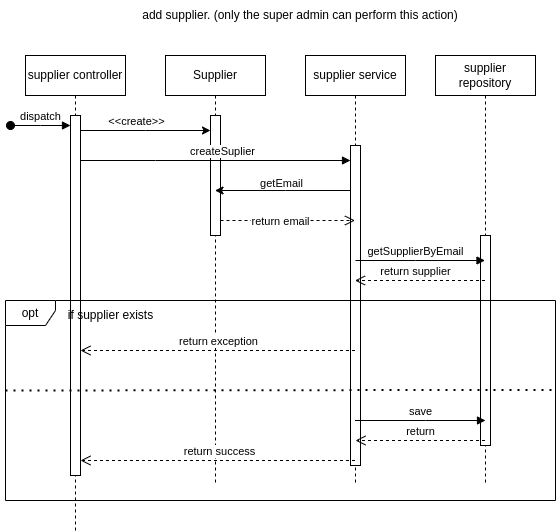

The diagram above was exported from draw.io. Its source (the exported page's mxGraphModel, read from the mxfile embedded in the PNG):
<mxGraphModel dx="880" dy="451" grid="1" gridSize="10" guides="1" tooltips="1" connect="1" arrows="1" fold="1" page="1" pageScale="1" pageWidth="850" pageHeight="1100" math="0" shadow="0">
  <root>
    <mxCell id="0" />
    <mxCell id="1" parent="0" />
    <mxCell id="Vd01s8p9MWrY3sB5WmBT-17" style="edgeStyle=elbowEdgeStyle;rounded=0;orthogonalLoop=1;jettySize=auto;html=1;elbow=vertical;curved=0;" parent="1" source="aM9ryv3xv72pqoxQDRHE-1" target="Vd01s8p9MWrY3sB5WmBT-8" edge="1">
      <mxGeometry relative="1" as="geometry">
        <mxPoint x="430" y="140" as="targetPoint" />
        <Array as="points">
          <mxPoint x="270" y="140" />
        </Array>
      </mxGeometry>
    </mxCell>
    <mxCell id="Vd01s8p9MWrY3sB5WmBT-18" value="&amp;lt;&amp;lt;create&amp;gt;&amp;gt;" style="edgeLabel;html=1;align=center;verticalAlign=middle;resizable=0;points=[];" parent="Vd01s8p9MWrY3sB5WmBT-17" vertex="1" connectable="0">
      <mxGeometry x="-0.2795" relative="1" as="geometry">
        <mxPoint x="12" y="-10" as="offset" />
      </mxGeometry>
    </mxCell>
    <mxCell id="aM9ryv3xv72pqoxQDRHE-1" value="supplier controller" style="shape=umlLifeline;perimeter=lifelinePerimeter;whiteSpace=wrap;html=1;container=0;dropTarget=0;collapsible=0;recursiveResize=0;outlineConnect=0;portConstraint=eastwest;newEdgeStyle={&quot;edgeStyle&quot;:&quot;elbowEdgeStyle&quot;,&quot;elbow&quot;:&quot;vertical&quot;,&quot;curved&quot;:0,&quot;rounded&quot;:0};" parent="1" vertex="1">
      <mxGeometry x="150" y="65" width="100" height="475" as="geometry" />
    </mxCell>
    <mxCell id="aM9ryv3xv72pqoxQDRHE-2" value="" style="html=1;points=[];perimeter=orthogonalPerimeter;outlineConnect=0;targetShapes=umlLifeline;portConstraint=eastwest;newEdgeStyle={&quot;edgeStyle&quot;:&quot;elbowEdgeStyle&quot;,&quot;elbow&quot;:&quot;vertical&quot;,&quot;curved&quot;:0,&quot;rounded&quot;:0};" parent="aM9ryv3xv72pqoxQDRHE-1" vertex="1">
      <mxGeometry x="45" y="60" width="10" height="360" as="geometry" />
    </mxCell>
    <mxCell id="aM9ryv3xv72pqoxQDRHE-3" value="dispatch" style="html=1;verticalAlign=bottom;startArrow=oval;endArrow=block;startSize=8;edgeStyle=elbowEdgeStyle;elbow=vertical;curved=0;rounded=0;" parent="aM9ryv3xv72pqoxQDRHE-1" target="aM9ryv3xv72pqoxQDRHE-2" edge="1">
      <mxGeometry relative="1" as="geometry">
        <mxPoint x="-15" y="70" as="sourcePoint" />
      </mxGeometry>
    </mxCell>
    <mxCell id="aM9ryv3xv72pqoxQDRHE-5" value="supplier service" style="shape=umlLifeline;perimeter=lifelinePerimeter;whiteSpace=wrap;html=1;container=0;dropTarget=0;collapsible=0;recursiveResize=0;outlineConnect=0;portConstraint=eastwest;newEdgeStyle={&quot;edgeStyle&quot;:&quot;elbowEdgeStyle&quot;,&quot;elbow&quot;:&quot;vertical&quot;,&quot;curved&quot;:0,&quot;rounded&quot;:0};" parent="1" vertex="1">
      <mxGeometry x="430" y="65" width="100" height="430" as="geometry" />
    </mxCell>
    <mxCell id="aM9ryv3xv72pqoxQDRHE-6" value="" style="html=1;points=[];perimeter=orthogonalPerimeter;outlineConnect=0;targetShapes=umlLifeline;portConstraint=eastwest;newEdgeStyle={&quot;edgeStyle&quot;:&quot;elbowEdgeStyle&quot;,&quot;elbow&quot;:&quot;vertical&quot;,&quot;curved&quot;:0,&quot;rounded&quot;:0};" parent="aM9ryv3xv72pqoxQDRHE-5" vertex="1">
      <mxGeometry x="45" y="90" width="10" height="320" as="geometry" />
    </mxCell>
    <mxCell id="Vd01s8p9MWrY3sB5WmBT-1" value="supplier repository" style="shape=umlLifeline;perimeter=lifelinePerimeter;whiteSpace=wrap;html=1;container=0;dropTarget=0;collapsible=0;recursiveResize=0;outlineConnect=0;portConstraint=eastwest;newEdgeStyle={&quot;edgeStyle&quot;:&quot;elbowEdgeStyle&quot;,&quot;elbow&quot;:&quot;vertical&quot;,&quot;curved&quot;:0,&quot;rounded&quot;:0};" parent="1" vertex="1">
      <mxGeometry x="560" y="65" width="100" height="430" as="geometry" />
    </mxCell>
    <mxCell id="Vd01s8p9MWrY3sB5WmBT-2" value="" style="html=1;points=[];perimeter=orthogonalPerimeter;outlineConnect=0;targetShapes=umlLifeline;portConstraint=eastwest;newEdgeStyle={&quot;edgeStyle&quot;:&quot;elbowEdgeStyle&quot;,&quot;elbow&quot;:&quot;vertical&quot;,&quot;curved&quot;:0,&quot;rounded&quot;:0};" parent="Vd01s8p9MWrY3sB5WmBT-1" vertex="1">
      <mxGeometry x="45" y="180" width="10" height="210" as="geometry" />
    </mxCell>
    <mxCell id="Vd01s8p9MWrY3sB5WmBT-3" value="add supplier. (only the super admin can perform this action)" style="text;html=1;strokeColor=none;fillColor=none;align=center;verticalAlign=middle;whiteSpace=wrap;rounded=0;" parent="1" vertex="1">
      <mxGeometry x="260" y="10" width="330" height="30" as="geometry" />
    </mxCell>
    <mxCell id="Vd01s8p9MWrY3sB5WmBT-7" value="Supplier" style="shape=umlLifeline;perimeter=lifelinePerimeter;whiteSpace=wrap;html=1;container=1;dropTarget=0;collapsible=0;recursiveResize=0;outlineConnect=0;portConstraint=eastwest;newEdgeStyle={&quot;edgeStyle&quot;:&quot;elbowEdgeStyle&quot;,&quot;elbow&quot;:&quot;vertical&quot;,&quot;curved&quot;:0,&quot;rounded&quot;:0};" parent="1" vertex="1">
      <mxGeometry x="290" y="65" width="100" height="430" as="geometry" />
    </mxCell>
    <mxCell id="Vd01s8p9MWrY3sB5WmBT-8" value="" style="html=1;points=[];perimeter=orthogonalPerimeter;outlineConnect=0;targetShapes=umlLifeline;portConstraint=eastwest;newEdgeStyle={&quot;edgeStyle&quot;:&quot;elbowEdgeStyle&quot;,&quot;elbow&quot;:&quot;vertical&quot;,&quot;curved&quot;:0,&quot;rounded&quot;:0};" parent="Vd01s8p9MWrY3sB5WmBT-7" vertex="1">
      <mxGeometry x="45" y="60" width="10" height="120" as="geometry" />
    </mxCell>
    <mxCell id="aM9ryv3xv72pqoxQDRHE-7" value="createSuplier" style="html=1;verticalAlign=bottom;endArrow=block;edgeStyle=elbowEdgeStyle;elbow=vertical;curved=0;rounded=0;" parent="1" source="aM9ryv3xv72pqoxQDRHE-2" target="aM9ryv3xv72pqoxQDRHE-6" edge="1">
      <mxGeometry x="0.0545" relative="1" as="geometry">
        <mxPoint x="350" y="160" as="sourcePoint" />
        <Array as="points">
          <mxPoint x="280" y="170" />
          <mxPoint x="240" y="180" />
          <mxPoint x="210" y="210" />
          <mxPoint x="340" y="200" />
          <mxPoint x="340" y="130" />
          <mxPoint x="230" y="190" />
          <mxPoint x="335" y="150" />
        </Array>
        <mxPoint as="offset" />
      </mxGeometry>
    </mxCell>
    <mxCell id="Vd01s8p9MWrY3sB5WmBT-21" value="" style="edgeStyle=elbowEdgeStyle;rounded=0;orthogonalLoop=1;jettySize=auto;html=1;elbow=vertical;curved=0;" parent="1" source="aM9ryv3xv72pqoxQDRHE-6" target="Vd01s8p9MWrY3sB5WmBT-7" edge="1">
      <mxGeometry relative="1" as="geometry">
        <mxPoint x="425" y="254.90909090909088" as="targetPoint" />
        <Array as="points">
          <mxPoint x="410" y="200" />
        </Array>
      </mxGeometry>
    </mxCell>
    <mxCell id="Vd01s8p9MWrY3sB5WmBT-22" value="getEmail" style="edgeLabel;html=1;align=center;verticalAlign=middle;resizable=0;points=[];" parent="Vd01s8p9MWrY3sB5WmBT-21" vertex="1" connectable="0">
      <mxGeometry x="-0.4199" y="1" relative="1" as="geometry">
        <mxPoint x="-31" y="-9" as="offset" />
      </mxGeometry>
    </mxCell>
    <mxCell id="Vd01s8p9MWrY3sB5WmBT-25" value="return email" style="html=1;verticalAlign=bottom;endArrow=open;dashed=1;endSize=8;edgeStyle=elbowEdgeStyle;elbow=vertical;curved=0;rounded=0;" parent="1" source="Vd01s8p9MWrY3sB5WmBT-8" target="aM9ryv3xv72pqoxQDRHE-5" edge="1">
      <mxGeometry x="-0.106" y="-10" relative="1" as="geometry">
        <mxPoint x="45" y="165" as="sourcePoint" />
        <mxPoint x="405" y="235" as="targetPoint" />
        <Array as="points">
          <mxPoint x="360" y="230" />
          <mxPoint x="440" y="220" />
          <mxPoint x="390" y="240" />
          <mxPoint x="410" y="220" />
          <mxPoint x="420" y="235" />
        </Array>
        <mxPoint as="offset" />
      </mxGeometry>
    </mxCell>
    <mxCell id="Vd01s8p9MWrY3sB5WmBT-27" value="getSupplierByEmail" style="html=1;verticalAlign=bottom;endArrow=block;edgeStyle=elbowEdgeStyle;elbow=vertical;curved=0;rounded=0;" parent="1" target="Vd01s8p9MWrY3sB5WmBT-1" edge="1">
      <mxGeometry x="-0.0734" width="80" relative="1" as="geometry">
        <mxPoint x="480" y="270" as="sourcePoint" />
        <mxPoint x="470" y="220" as="targetPoint" />
        <Array as="points">
          <mxPoint x="540" y="270" />
          <mxPoint x="380" y="270" />
        </Array>
        <mxPoint as="offset" />
      </mxGeometry>
    </mxCell>
    <mxCell id="Vd01s8p9MWrY3sB5WmBT-28" value="return supplier" style="html=1;verticalAlign=bottom;endArrow=open;dashed=1;endSize=8;edgeStyle=elbowEdgeStyle;elbow=vertical;curved=0;rounded=0;" parent="1" source="Vd01s8p9MWrY3sB5WmBT-1" target="aM9ryv3xv72pqoxQDRHE-5" edge="1">
      <mxGeometry x="0.073" relative="1" as="geometry">
        <mxPoint x="140" y="150" as="sourcePoint" />
        <mxPoint x="940" y="290" as="targetPoint" />
        <Array as="points">
          <mxPoint x="550" y="290" />
          <mxPoint x="560" y="300" />
          <mxPoint x="510" y="300" />
          <mxPoint x="530" y="300" />
          <mxPoint x="530" y="290" />
          <mxPoint x="450" y="300" />
          <mxPoint x="530" y="350" />
        </Array>
        <mxPoint as="offset" />
      </mxGeometry>
    </mxCell>
    <mxCell id="Vd01s8p9MWrY3sB5WmBT-31" value="opt" style="shape=umlFrame;whiteSpace=wrap;html=1;pointerEvents=0;width=50;height=25;" parent="1" vertex="1">
      <mxGeometry x="130" y="310" width="550" height="200" as="geometry" />
    </mxCell>
    <mxCell id="Vd01s8p9MWrY3sB5WmBT-32" value="" style="endArrow=none;dashed=1;html=1;dashPattern=1 3;strokeWidth=2;rounded=0;entryX=1.001;entryY=0.447;entryDx=0;entryDy=0;entryPerimeter=0;" parent="1" target="Vd01s8p9MWrY3sB5WmBT-31" edge="1">
      <mxGeometry width="50" height="50" relative="1" as="geometry">
        <mxPoint x="130" y="400" as="sourcePoint" />
        <mxPoint x="540" y="280" as="targetPoint" />
      </mxGeometry>
    </mxCell>
    <mxCell id="Vd01s8p9MWrY3sB5WmBT-33" value="if supplier exists" style="text;html=1;align=center;verticalAlign=middle;resizable=0;points=[];autosize=1;strokeColor=none;fillColor=none;rotation=0;" parent="1" vertex="1">
      <mxGeometry x="180" y="310" width="110" height="30" as="geometry" />
    </mxCell>
    <mxCell id="Vd01s8p9MWrY3sB5WmBT-38" value="return exception" style="html=1;verticalAlign=bottom;endArrow=open;dashed=1;endSize=8;edgeStyle=elbowEdgeStyle;elbow=vertical;curved=0;rounded=0;" parent="1" source="aM9ryv3xv72pqoxQDRHE-5" target="aM9ryv3xv72pqoxQDRHE-2" edge="1">
      <mxGeometry relative="1" as="geometry">
        <mxPoint x="140" y="215" as="sourcePoint" />
        <mxPoint x="640" y="345" as="targetPoint" />
        <Array as="points">
          <mxPoint x="320" y="360" />
          <mxPoint x="270" y="345" />
        </Array>
      </mxGeometry>
    </mxCell>
    <mxCell id="Vd01s8p9MWrY3sB5WmBT-39" value="save" style="html=1;verticalAlign=bottom;endArrow=block;edgeStyle=elbowEdgeStyle;elbow=vertical;curved=0;rounded=0;" parent="1" source="aM9ryv3xv72pqoxQDRHE-5" edge="1">
      <mxGeometry width="80" relative="1" as="geometry">
        <mxPoint x="530" y="280" as="sourcePoint" />
        <mxPoint x="610" y="430" as="targetPoint" />
        <Array as="points">
          <mxPoint x="550" y="430" />
        </Array>
      </mxGeometry>
    </mxCell>
    <mxCell id="Vd01s8p9MWrY3sB5WmBT-40" value="return" style="html=1;verticalAlign=bottom;endArrow=open;dashed=1;endSize=8;edgeStyle=elbowEdgeStyle;elbow=vertical;curved=0;rounded=0;" parent="1" source="Vd01s8p9MWrY3sB5WmBT-1" edge="1">
      <mxGeometry relative="1" as="geometry">
        <mxPoint x="560" y="280" as="sourcePoint" />
        <mxPoint x="480" y="450" as="targetPoint" />
        <Array as="points">
          <mxPoint x="540" y="450" />
        </Array>
      </mxGeometry>
    </mxCell>
    <mxCell id="Vd01s8p9MWrY3sB5WmBT-42" value="return success" style="html=1;verticalAlign=bottom;endArrow=open;dashed=1;endSize=8;edgeStyle=elbowEdgeStyle;elbow=vertical;curved=0;rounded=0;" parent="1" source="aM9ryv3xv72pqoxQDRHE-5" target="aM9ryv3xv72pqoxQDRHE-2" edge="1">
      <mxGeometry x="-0.0053" relative="1" as="geometry">
        <mxPoint x="140" y="215" as="sourcePoint" />
        <mxPoint x="209" y="460" as="targetPoint" />
        <Array as="points">
          <mxPoint x="300" y="470" />
          <mxPoint x="320" y="470" />
          <mxPoint x="520" y="460" />
        </Array>
        <mxPoint x="1" as="offset" />
      </mxGeometry>
    </mxCell>
  </root>
</mxGraphModel>